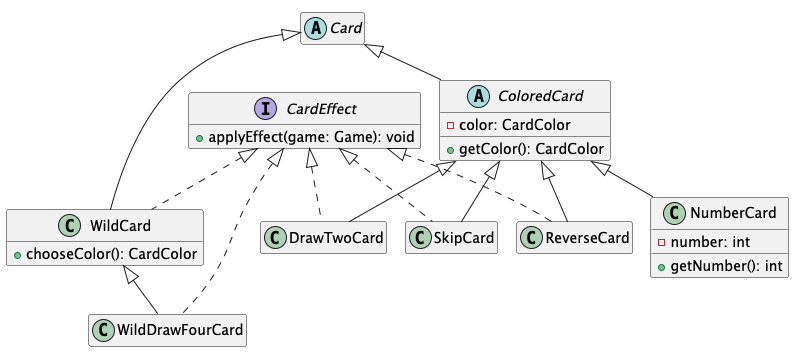

The diagram above was rendered by PlantUML. Its source (embedded in the PNG):
@startuml

hide empty members

' Main card class
abstract class Card

' Card categories
abstract class ColoredCard {
    - color: CardColor
    + getColor(): CardColor
}

class WildCard {
    + chooseColor(): CardColor
}

' Independent capability
interface CardEffect {
    + applyEffect(game: Game): void
}

' Concrete colored cards
class NumberCard {
    - number: int
    + getNumber(): int
}

class SkipCard
class ReverseCard
class DrawTwoCard

' Concrete wild cards
class WildDrawFourCard

' Inheritance / implementation
Card <|-- ColoredCard
Card <|-- WildCard

ColoredCard <|-- NumberCard
ColoredCard <|-- SkipCard
ColoredCard <|-- ReverseCard
ColoredCard <|-- DrawTwoCard

WildCard <|-- WildDrawFourCard

' Card effects
CardEffect <|.. WildCard
CardEffect <|.. SkipCard
CardEffect <|.. ReverseCard
CardEffect <|.. DrawTwoCard
CardEffect <|.. WildDrawFourCard

@enduml